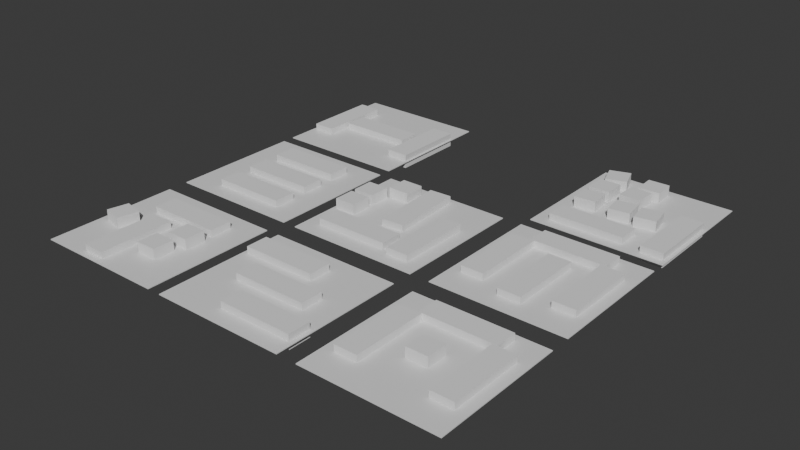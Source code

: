 # Source: 349f376f173448688dc9758bbccf1dbf.blend  (saved by Blender 4.2.66; exported with 4.5.12 LTS)
import bpy
from mathutils import Matrix  # noqa: F401  (used for matrix-valued properties, if any)

bpy.ops.wm.read_factory_settings(use_empty=True)
scene = bpy.context.scene
scene.name = 'Scene'

# ---- collections
col_block_1 = bpy.data.collections.new('block 1'); scene.collection.children.link(col_block_1)
col_block_2 = bpy.data.collections.new('block 2'); scene.collection.children.link(col_block_2)
col_block_3 = bpy.data.collections.new('block 3'); scene.collection.children.link(col_block_3)
col_block_4 = bpy.data.collections.new('block 4'); scene.collection.children.link(col_block_4)
col_block_5 = bpy.data.collections.new('block 5'); scene.collection.children.link(col_block_5)
col_block_6 = bpy.data.collections.new('block 6'); scene.collection.children.link(col_block_6)
col_block_7 = bpy.data.collections.new('block 7'); scene.collection.children.link(col_block_7)
col_block_8 = bpy.data.collections.new('block 8'); scene.collection.children.link(col_block_8)

# ---- materials (node trees are filled in below, after node groups)
mat_material = bpy.data.materials.new('Material')
mat_material.alpha_threshold = 0.0
mat_material.use_transparent_shadow = False
mat_material.roughness = 0.5
mat_material.line_color = (0.0, 0.0, 0.0, 1.0)
mat_material_001 = bpy.data.materials.new('Material.001')
mat_material_001.alpha_threshold = 0.0
mat_material_001.use_transparent_shadow = False
mat_material_001.roughness = 0.5
mat_material_001.line_color = (0.0, 0.0, 0.0, 1.0)
mat_material_002 = bpy.data.materials.new('Material.002')
mat_material_002.alpha_threshold = 0.0
mat_material_002.use_transparent_shadow = False
mat_material_002.roughness = 0.5
mat_material_002.line_color = (0.0, 0.0, 0.0, 1.0)
mat_material_003 = bpy.data.materials.new('Material.003')
mat_material_003.alpha_threshold = 0.0
mat_material_003.use_transparent_shadow = False
mat_material_003.roughness = 0.5
mat_material_003.line_color = (0.0, 0.0, 0.0, 1.0)

# ---- material node trees
mat_material.use_nodes = True; mat_material.node_tree.nodes.clear()
_N = mat_material.node_tree.nodes; _L = mat_material.node_tree.links
n0 = _N.new('ShaderNodeOutputMaterial'); n0.name = 'Material Output'; n0.location = (300, 300)
n1 = _N.new('ShaderNodeBsdfPrincipled'); n1.name = 'Principled BSDF'; n1.location = (10, 300)
n1.inputs[3].default_value = 1.45
_L.new(n1.outputs[0], n0.inputs[0])
n0.is_active_output = True
mat_material_001.use_nodes = True; mat_material_001.node_tree.nodes.clear()
_N = mat_material_001.node_tree.nodes; _L = mat_material_001.node_tree.links
n0 = _N.new('ShaderNodeOutputMaterial'); n0.name = 'Material Output'; n0.location = (300, 300)
n1 = _N.new('ShaderNodeBsdfPrincipled'); n1.name = 'Principled BSDF'; n1.location = (10, 300)
n1.inputs[3].default_value = 1.45
_L.new(n1.outputs[0], n0.inputs[0])
n0.is_active_output = True
mat_material_002.use_nodes = True; mat_material_002.node_tree.nodes.clear()
_N = mat_material_002.node_tree.nodes; _L = mat_material_002.node_tree.links
n0 = _N.new('ShaderNodeOutputMaterial'); n0.name = 'Material Output'; n0.location = (300, 300)
n1 = _N.new('ShaderNodeBsdfPrincipled'); n1.name = 'Principled BSDF'; n1.location = (10, 300)
n1.inputs[3].default_value = 1.45
_L.new(n1.outputs[0], n0.inputs[0])
n0.is_active_output = True
mat_material_003.use_nodes = True; mat_material_003.node_tree.nodes.clear()
_N = mat_material_003.node_tree.nodes; _L = mat_material_003.node_tree.links
n0 = _N.new('ShaderNodeOutputMaterial'); n0.name = 'Material Output'; n0.location = (300, 300)
n1 = _N.new('ShaderNodeBsdfPrincipled'); n1.name = 'Principled BSDF'; n1.location = (10, 300)
n1.inputs[3].default_value = 1.45
_L.new(n1.outputs[0], n0.inputs[0])
n0.is_active_output = True

# ---- world
world_world = bpy.data.worlds.new('World'); scene.world = world_world
world_world.use_nodes = True; world_world.node_tree.nodes.clear()
_N = world_world.node_tree.nodes; _L = world_world.node_tree.links
n0 = _N.new('ShaderNodeOutputWorld'); n0.name = 'World Output'; n0.location = (300, 300)
n1 = _N.new('ShaderNodeBackground'); n1.name = 'Background'; n1.location = (10, 300)
n1.inputs[0].default_value = (0.05088, 0.05088, 0.05088, 1.0)
_L.new(n1.outputs[0], n0.inputs[0])
n0.is_active_output = True
world_world.color = (0.05088, 0.05088, 0.05088)
world_world.use_sun_shadow = False
world_world.sun_shadow_jitter_overblur = 0.0

# ---- meshes
me_cube = bpy.data.meshes.new('Cube')
me_cube.from_pydata([(45.86, 45.86, -0.2754), (45.86, 45.86, 0.2754), (45.86, -45.86, -0.2754), (45.86, -45.86, 0.2754), (-45.86, 45.86, -0.2754), (-45.86, 45.86, 0.2754), (-45.86, -45.86, -0.2754), (-45.86, -45.86, 0.2754)], [], [(0, 4, 6, 2), (3, 2, 6, 7), (7, 6, 4, 5), (5, 1, 3, 7), (1, 0, 2, 3), (5, 4, 0, 1)])
_uv = me_cube.uv_layers.new(name='UVMap')
_uv.uv.foreach_set('vector', [0.625, 0.5, 0.875, 0.5, 0.875, 0.75, 0.625, 0.75, 0.375, 0.75, 0.625, 0.75, 0.625, 1.0, 0.375, 1.0, 0.375, 0.0, 0.625, 0.0, 0.625, 0.25, 0.375, 0.25, 0.125, 0.5, 0.375, 0.5, 0.375, 0.75, 0.125, 0.75, 0.375, 0.5, 0.625, 0.5, 0.625, 0.75, 0.375, 0.75, 0.375, 0.25, 0.625, 0.25, 0.625, 0.5, 0.375, 0.5])
me_cube.materials.append(mat_material)
me_cube.use_mirror_vertex_groups = False
me_cube.update()
me_cube_004 = bpy.data.meshes.new('Cube.004')
me_cube_004.from_pydata([(-7.324, -7.324, -7.324), (-7.324, -7.324, 7.324), (-7.324, 7.324, -7.324), (-7.324, 7.324, 7.324), (7.324, -7.324, -7.324), (7.324, -7.324, 7.324), (7.324, 7.324, -7.324), (7.324, 7.324, 7.324)], [], [(0, 1, 3, 2), (2, 3, 7, 6), (6, 7, 5, 4), (4, 5, 1, 0), (2, 6, 4, 0), (7, 3, 1, 5)])
_uv = me_cube_004.uv_layers.new(name='UVMap')
_uv.uv.foreach_set('vector', [0.375, 0.0, 0.625, 0.0, 0.625, 0.25, 0.375, 0.25, 0.375, 0.25, 0.625, 0.25, 0.625, 0.5, 0.375, 0.5, 0.375, 0.5, 0.625, 0.5, 0.625, 0.75, 0.375, 0.75, 0.375, 0.75, 0.625, 0.75, 0.625, 1.0, 0.375, 1.0, 0.125, 0.5, 0.375, 0.5, 0.375, 0.75, 0.125, 0.75, 0.625, 0.5, 0.875, 0.5, 0.875, 0.75, 0.625, 0.75])
me_cube_004.update()
me_cube_001 = bpy.data.meshes.new('Cube.001')
me_cube_001.from_pydata([(-25.66, -7.768, -4.8), (-25.66, -7.768, 4.8), (-25.66, 7.768, -4.8), (-25.66, 7.768, 4.8), (25.66, -7.768, -4.8), (25.66, -7.768, 4.8), (25.66, 7.768, -4.8), (25.66, 7.768, 4.8)], [], [(0, 1, 3, 2), (2, 3, 7, 6), (6, 7, 5, 4), (4, 5, 1, 0), (2, 6, 4, 0), (7, 3, 1, 5)])
_uv = me_cube_001.uv_layers.new(name='UVMap')
_uv.uv.foreach_set('vector', [0.375, 0.0, 0.625, 0.0, 0.625, 0.25, 0.375, 0.25, 0.375, 0.25, 0.625, 0.25, 0.625, 0.5, 0.375, 0.5, 0.375, 0.5, 0.625, 0.5, 0.625, 0.75, 0.375, 0.75, 0.375, 0.75, 0.625, 0.75, 0.625, 1.0, 0.375, 1.0, 0.125, 0.5, 0.375, 0.5, 0.375, 0.75, 0.125, 0.75, 0.625, 0.5, 0.875, 0.5, 0.875, 0.75, 0.625, 0.75])
me_cube_001.update()
me_cube_002 = bpy.data.meshes.new('Cube.002')
me_cube_002.from_pydata([(-25.66, -7.768, -4.8), (-25.66, -7.768, 4.8), (-25.66, 7.768, -4.8), (-25.66, 7.768, 4.8), (25.66, -7.768, -4.8), (25.66, -7.768, 4.8), (25.66, 7.768, -4.8), (25.66, 7.768, 4.8)], [], [(0, 1, 3, 2), (2, 3, 7, 6), (6, 7, 5, 4), (4, 5, 1, 0), (2, 6, 4, 0), (7, 3, 1, 5)])
_uv = me_cube_002.uv_layers.new(name='UVMap')
_uv.uv.foreach_set('vector', [0.375, 0.0, 0.625, 0.0, 0.625, 0.25, 0.375, 0.25, 0.375, 0.25, 0.625, 0.25, 0.625, 0.5, 0.375, 0.5, 0.375, 0.5, 0.625, 0.5, 0.625, 0.75, 0.375, 0.75, 0.375, 0.75, 0.625, 0.75, 0.625, 1.0, 0.375, 1.0, 0.125, 0.5, 0.375, 0.5, 0.375, 0.75, 0.125, 0.75, 0.625, 0.5, 0.875, 0.5, 0.875, 0.75, 0.625, 0.75])
me_cube_002.update()
me_cube_003 = bpy.data.meshes.new('Cube.003')
me_cube_003.from_pydata([(-25.66, -7.768, -4.8), (-25.66, -7.768, 4.8), (-25.66, 7.768, -4.8), (-25.66, 7.768, 4.8), (25.66, -7.768, -4.8), (25.66, -7.768, 4.8), (25.66, 7.768, -4.8), (25.66, 7.768, 4.8)], [], [(0, 1, 3, 2), (2, 3, 7, 6), (6, 7, 5, 4), (4, 5, 1, 0), (2, 6, 4, 0), (7, 3, 1, 5)])
_uv = me_cube_003.uv_layers.new(name='UVMap')
_uv.uv.foreach_set('vector', [0.375, 0.0, 0.625, 0.0, 0.625, 0.25, 0.375, 0.25, 0.375, 0.25, 0.625, 0.25, 0.625, 0.5, 0.375, 0.5, 0.375, 0.5, 0.625, 0.5, 0.625, 0.75, 0.375, 0.75, 0.375, 0.75, 0.625, 0.75, 0.625, 1.0, 0.375, 1.0, 0.125, 0.5, 0.375, 0.5, 0.375, 0.75, 0.125, 0.75, 0.625, 0.5, 0.875, 0.5, 0.875, 0.75, 0.625, 0.75])
me_cube_003.update()
me_cube_013 = bpy.data.meshes.new('Cube.013')
me_cube_013.from_pydata([(45.86, 45.86, -0.2754), (45.86, 45.86, 0.2754), (45.86, -45.86, -0.2754), (45.86, -45.86, 0.2754), (-45.86, 45.86, -0.2754), (-45.86, 45.86, 0.2754), (-45.86, -45.86, -0.2754), (-45.86, -45.86, 0.2754)], [], [(0, 4, 6, 2), (3, 2, 6, 7), (7, 6, 4, 5), (5, 1, 3, 7), (1, 0, 2, 3), (5, 4, 0, 1)])
_uv = me_cube_013.uv_layers.new(name='UVMap')
_uv.uv.foreach_set('vector', [0.625, 0.5, 0.875, 0.5, 0.875, 0.75, 0.625, 0.75, 0.375, 0.75, 0.625, 0.75, 0.625, 1.0, 0.375, 1.0, 0.375, 0.0, 0.625, 0.0, 0.625, 0.25, 0.375, 0.25, 0.125, 0.5, 0.375, 0.5, 0.375, 0.75, 0.125, 0.75, 0.375, 0.5, 0.625, 0.5, 0.625, 0.75, 0.375, 0.75, 0.375, 0.25, 0.625, 0.25, 0.625, 0.5, 0.375, 0.5])
me_cube_013.materials.append(mat_material)
me_cube_013.use_mirror_vertex_groups = False
me_cube_013.update()
me_cube_014 = bpy.data.meshes.new('Cube.014')
me_cube_014.from_pydata([(-25.66, -7.768, -4.8), (-25.66, -7.768, 4.8), (-25.66, 7.768, -4.8), (-25.66, 7.768, 4.8), (25.66, -7.768, -4.8), (25.66, -7.768, 4.8), (25.66, 7.768, -4.8), (25.66, 7.768, 4.8)], [], [(0, 1, 3, 2), (2, 3, 7, 6), (6, 7, 5, 4), (4, 5, 1, 0), (2, 6, 4, 0), (7, 3, 1, 5)])
_uv = me_cube_014.uv_layers.new(name='UVMap')
_uv.uv.foreach_set('vector', [0.375, 0.0, 0.625, 0.0, 0.625, 0.25, 0.375, 0.25, 0.375, 0.25, 0.625, 0.25, 0.625, 0.5, 0.375, 0.5, 0.375, 0.5, 0.625, 0.5, 0.625, 0.75, 0.375, 0.75, 0.375, 0.75, 0.625, 0.75, 0.625, 1.0, 0.375, 1.0, 0.125, 0.5, 0.375, 0.5, 0.375, 0.75, 0.125, 0.75, 0.625, 0.5, 0.875, 0.5, 0.875, 0.75, 0.625, 0.75])
me_cube_014.update()
me_cube_016 = bpy.data.meshes.new('Cube.016')
me_cube_016.from_pydata([(-25.66, -7.768, -4.8), (-25.66, -7.768, 4.8), (-25.66, 7.768, -4.8), (-25.66, 7.768, 4.8), (25.66, -7.768, -4.8), (25.66, -7.768, 4.8), (25.66, 7.768, -4.8), (25.66, 7.768, 4.8)], [], [(0, 1, 3, 2), (2, 3, 7, 6), (6, 7, 5, 4), (4, 5, 1, 0), (2, 6, 4, 0), (7, 3, 1, 5)])
_uv = me_cube_016.uv_layers.new(name='UVMap')
_uv.uv.foreach_set('vector', [0.375, 0.0, 0.625, 0.0, 0.625, 0.25, 0.375, 0.25, 0.375, 0.25, 0.625, 0.25, 0.625, 0.5, 0.375, 0.5, 0.375, 0.5, 0.625, 0.5, 0.625, 0.75, 0.375, 0.75, 0.375, 0.75, 0.625, 0.75, 0.625, 1.0, 0.375, 1.0, 0.125, 0.5, 0.375, 0.5, 0.375, 0.75, 0.125, 0.75, 0.625, 0.5, 0.875, 0.5, 0.875, 0.75, 0.625, 0.75])
me_cube_016.update()
me_cube_031 = bpy.data.meshes.new('Cube.031')
me_cube_031.from_pydata([(-7.324, -7.324, -7.324), (-7.324, -7.324, 7.324), (-7.324, 7.324, -7.324), (-7.324, 7.324, 7.324), (7.324, -7.324, -7.324), (7.324, -7.324, 7.324), (7.324, 7.324, -7.324), (7.324, 7.324, 7.324)], [], [(0, 1, 3, 2), (2, 3, 7, 6), (6, 7, 5, 4), (4, 5, 1, 0), (2, 6, 4, 0), (7, 3, 1, 5)])
_uv = me_cube_031.uv_layers.new(name='UVMap')
_uv.uv.foreach_set('vector', [0.375, 0.0, 0.625, 0.0, 0.625, 0.25, 0.375, 0.25, 0.375, 0.25, 0.625, 0.25, 0.625, 0.5, 0.375, 0.5, 0.375, 0.5, 0.625, 0.5, 0.625, 0.75, 0.375, 0.75, 0.375, 0.75, 0.625, 0.75, 0.625, 1.0, 0.375, 1.0, 0.125, 0.5, 0.375, 0.5, 0.375, 0.75, 0.125, 0.75, 0.625, 0.5, 0.875, 0.5, 0.875, 0.75, 0.625, 0.75])
me_cube_031.update()
me_cube_032 = bpy.data.meshes.new('Cube.032')
me_cube_032.from_pydata([(-7.324, -7.324, -7.324), (-7.324, -7.324, 7.324), (-7.324, 7.324, -7.324), (-7.324, 7.324, 7.324), (7.324, -7.324, -7.324), (7.324, -7.324, 7.324), (7.324, 7.324, -7.324), (7.324, 7.324, 7.324)], [], [(0, 1, 3, 2), (2, 3, 7, 6), (6, 7, 5, 4), (4, 5, 1, 0), (2, 6, 4, 0), (7, 3, 1, 5)])
_uv = me_cube_032.uv_layers.new(name='UVMap')
_uv.uv.foreach_set('vector', [0.375, 0.0, 0.625, 0.0, 0.625, 0.25, 0.375, 0.25, 0.375, 0.25, 0.625, 0.25, 0.625, 0.5, 0.375, 0.5, 0.375, 0.5, 0.625, 0.5, 0.625, 0.75, 0.375, 0.75, 0.375, 0.75, 0.625, 0.75, 0.625, 1.0, 0.375, 1.0, 0.125, 0.5, 0.375, 0.5, 0.375, 0.75, 0.125, 0.75, 0.625, 0.5, 0.875, 0.5, 0.875, 0.75, 0.625, 0.75])
me_cube_032.update()
me_cube_030 = bpy.data.meshes.new('Cube.030')
me_cube_030.from_pydata([(-7.324, -7.324, -7.324), (-7.324, -7.324, 7.324), (-7.324, 7.324, -7.324), (-7.324, 7.324, 7.324), (7.324, -7.324, -7.324), (7.324, -7.324, 7.324), (7.324, 7.324, -7.324), (7.324, 7.324, 7.324)], [], [(0, 1, 3, 2), (2, 3, 7, 6), (6, 7, 5, 4), (4, 5, 1, 0), (2, 6, 4, 0), (7, 3, 1, 5)])
_uv = me_cube_030.uv_layers.new(name='UVMap')
_uv.uv.foreach_set('vector', [0.375, 0.0, 0.625, 0.0, 0.625, 0.25, 0.375, 0.25, 0.375, 0.25, 0.625, 0.25, 0.625, 0.5, 0.375, 0.5, 0.375, 0.5, 0.625, 0.5, 0.625, 0.75, 0.375, 0.75, 0.375, 0.75, 0.625, 0.75, 0.625, 1.0, 0.375, 1.0, 0.125, 0.5, 0.375, 0.5, 0.375, 0.75, 0.125, 0.75, 0.625, 0.5, 0.875, 0.5, 0.875, 0.75, 0.625, 0.75])
me_cube_030.update()
me_cube_017 = bpy.data.meshes.new('Cube.017')
me_cube_017.from_pydata([(45.86, 45.86, -0.2754), (45.86, 45.86, 0.2754), (45.86, -45.86, -0.2754), (45.86, -45.86, 0.2754), (-45.86, 45.86, -0.2754), (-45.86, 45.86, 0.2754), (-45.86, -45.86, -0.2754), (-45.86, -45.86, 0.2754)], [], [(0, 4, 6, 2), (3, 2, 6, 7), (7, 6, 4, 5), (5, 1, 3, 7), (1, 0, 2, 3), (5, 4, 0, 1)])
_uv = me_cube_017.uv_layers.new(name='UVMap')
_uv.uv.foreach_set('vector', [0.625, 0.5, 0.875, 0.5, 0.875, 0.75, 0.625, 0.75, 0.375, 0.75, 0.625, 0.75, 0.625, 1.0, 0.375, 1.0, 0.375, 0.0, 0.625, 0.0, 0.625, 0.25, 0.375, 0.25, 0.125, 0.5, 0.375, 0.5, 0.375, 0.75, 0.125, 0.75, 0.375, 0.5, 0.625, 0.5, 0.625, 0.75, 0.375, 0.75, 0.375, 0.25, 0.625, 0.25, 0.625, 0.5, 0.375, 0.5])
me_cube_017.materials.append(mat_material)
me_cube_017.use_mirror_vertex_groups = False
me_cube_017.update()
me_cube_018 = bpy.data.meshes.new('Cube.018')
me_cube_018.from_pydata([(-25.66, -7.768, -4.8), (-25.66, -7.768, 4.8), (-25.66, 7.768, -4.8), (-25.66, 7.768, 4.8), (25.66, -7.768, -4.8), (25.66, -7.768, 4.8), (25.66, 7.768, -4.8), (25.66, 7.768, 4.8)], [], [(0, 1, 3, 2), (2, 3, 7, 6), (6, 7, 5, 4), (4, 5, 1, 0), (2, 6, 4, 0), (7, 3, 1, 5)])
_uv = me_cube_018.uv_layers.new(name='UVMap')
_uv.uv.foreach_set('vector', [0.375, 0.0, 0.625, 0.0, 0.625, 0.25, 0.375, 0.25, 0.375, 0.25, 0.625, 0.25, 0.625, 0.5, 0.375, 0.5, 0.375, 0.5, 0.625, 0.5, 0.625, 0.75, 0.375, 0.75, 0.375, 0.75, 0.625, 0.75, 0.625, 1.0, 0.375, 1.0, 0.125, 0.5, 0.375, 0.5, 0.375, 0.75, 0.125, 0.75, 0.625, 0.5, 0.875, 0.5, 0.875, 0.75, 0.625, 0.75])
me_cube_018.update()
me_cube_019 = bpy.data.meshes.new('Cube.019')
me_cube_019.from_pydata([(-25.66, -7.768, -4.8), (-25.66, -7.768, 4.8), (-25.66, 7.768, -4.8), (-25.66, 7.768, 4.8), (25.66, -7.768, -4.8), (25.66, -7.768, 4.8), (25.66, 7.768, -4.8), (25.66, 7.768, 4.8)], [], [(0, 1, 3, 2), (2, 3, 7, 6), (6, 7, 5, 4), (4, 5, 1, 0), (2, 6, 4, 0), (7, 3, 1, 5)])
_uv = me_cube_019.uv_layers.new(name='UVMap')
_uv.uv.foreach_set('vector', [0.375, 0.0, 0.625, 0.0, 0.625, 0.25, 0.375, 0.25, 0.375, 0.25, 0.625, 0.25, 0.625, 0.5, 0.375, 0.5, 0.375, 0.5, 0.625, 0.5, 0.625, 0.75, 0.375, 0.75, 0.375, 0.75, 0.625, 0.75, 0.625, 1.0, 0.375, 1.0, 0.125, 0.5, 0.375, 0.5, 0.375, 0.75, 0.125, 0.75, 0.625, 0.5, 0.875, 0.5, 0.875, 0.75, 0.625, 0.75])
me_cube_019.update()
me_cube_020 = bpy.data.meshes.new('Cube.020')
me_cube_020.from_pydata([(-25.66, -7.768, -4.8), (-25.66, -7.768, 4.8), (-25.66, 7.768, -4.8), (-25.66, 7.768, 4.8), (25.66, -7.768, -4.8), (25.66, -7.768, 4.8), (25.66, 7.768, -4.8), (25.66, 7.768, 4.8)], [], [(0, 1, 3, 2), (2, 3, 7, 6), (6, 7, 5, 4), (4, 5, 1, 0), (2, 6, 4, 0), (7, 3, 1, 5)])
_uv = me_cube_020.uv_layers.new(name='UVMap')
_uv.uv.foreach_set('vector', [0.375, 0.0, 0.625, 0.0, 0.625, 0.25, 0.375, 0.25, 0.375, 0.25, 0.625, 0.25, 0.625, 0.5, 0.375, 0.5, 0.375, 0.5, 0.625, 0.5, 0.625, 0.75, 0.375, 0.75, 0.375, 0.75, 0.625, 0.75, 0.625, 1.0, 0.375, 1.0, 0.125, 0.5, 0.375, 0.5, 0.375, 0.75, 0.125, 0.75, 0.625, 0.5, 0.875, 0.5, 0.875, 0.75, 0.625, 0.75])
me_cube_020.update()
me_cube_021 = bpy.data.meshes.new('Cube.021')
me_cube_021.from_pydata([(45.86, 45.86, -0.2754), (45.86, 45.86, 0.2754), (45.86, -45.86, -0.2754), (45.86, -45.86, 0.2754), (-45.86, 45.86, -0.2754), (-45.86, 45.86, 0.2754), (-45.86, -45.86, -0.2754), (-45.86, -45.86, 0.2754)], [], [(0, 4, 6, 2), (3, 2, 6, 7), (7, 6, 4, 5), (5, 1, 3, 7), (1, 0, 2, 3), (5, 4, 0, 1)])
_uv = me_cube_021.uv_layers.new(name='UVMap')
_uv.uv.foreach_set('vector', [0.625, 0.5, 0.875, 0.5, 0.875, 0.75, 0.625, 0.75, 0.375, 0.75, 0.625, 0.75, 0.625, 1.0, 0.375, 1.0, 0.375, 0.0, 0.625, 0.0, 0.625, 0.25, 0.375, 0.25, 0.125, 0.5, 0.375, 0.5, 0.375, 0.75, 0.125, 0.75, 0.375, 0.5, 0.625, 0.5, 0.625, 0.75, 0.375, 0.75, 0.375, 0.25, 0.625, 0.25, 0.625, 0.5, 0.375, 0.5])
me_cube_021.materials.append(mat_material)
me_cube_021.use_mirror_vertex_groups = False
me_cube_021.update()
me_cube_022 = bpy.data.meshes.new('Cube.022')
me_cube_022.from_pydata([(-25.66, -7.768, -4.8), (-25.66, -7.768, 4.8), (-25.66, 7.768, -4.8), (-25.66, 7.768, 4.8), (25.66, -7.768, -4.8), (25.66, -7.768, 4.8), (25.66, 7.768, -4.8), (25.66, 7.768, 4.8)], [], [(0, 1, 3, 2), (2, 3, 7, 6), (6, 7, 5, 4), (4, 5, 1, 0), (2, 6, 4, 0), (7, 3, 1, 5)])
_uv = me_cube_022.uv_layers.new(name='UVMap')
_uv.uv.foreach_set('vector', [0.375, 0.0, 0.625, 0.0, 0.625, 0.25, 0.375, 0.25, 0.375, 0.25, 0.625, 0.25, 0.625, 0.5, 0.375, 0.5, 0.375, 0.5, 0.625, 0.5, 0.625, 0.75, 0.375, 0.75, 0.375, 0.75, 0.625, 0.75, 0.625, 1.0, 0.375, 1.0, 0.125, 0.5, 0.375, 0.5, 0.375, 0.75, 0.125, 0.75, 0.625, 0.5, 0.875, 0.5, 0.875, 0.75, 0.625, 0.75])
me_cube_022.update()
me_cube_023 = bpy.data.meshes.new('Cube.023')
me_cube_023.from_pydata([(-25.66, -7.768, -4.8), (-25.66, -7.768, 4.8), (-25.66, 7.768, -4.8), (-25.66, 7.768, 4.8), (25.66, -7.768, -4.8), (25.66, -7.768, 4.8), (25.66, 7.768, -4.8), (25.66, 7.768, 4.8)], [], [(0, 1, 3, 2), (2, 3, 7, 6), (6, 7, 5, 4), (4, 5, 1, 0), (2, 6, 4, 0), (7, 3, 1, 5)])
_uv = me_cube_023.uv_layers.new(name='UVMap')
_uv.uv.foreach_set('vector', [0.375, 0.0, 0.625, 0.0, 0.625, 0.25, 0.375, 0.25, 0.375, 0.25, 0.625, 0.25, 0.625, 0.5, 0.375, 0.5, 0.375, 0.5, 0.625, 0.5, 0.625, 0.75, 0.375, 0.75, 0.375, 0.75, 0.625, 0.75, 0.625, 1.0, 0.375, 1.0, 0.125, 0.5, 0.375, 0.5, 0.375, 0.75, 0.125, 0.75, 0.625, 0.5, 0.875, 0.5, 0.875, 0.75, 0.625, 0.75])
me_cube_023.update()
me_cube_024 = bpy.data.meshes.new('Cube.024')
me_cube_024.from_pydata([(-25.66, -7.768, -4.8), (-25.66, -7.768, 4.8), (-25.66, 7.768, -4.8), (-25.66, 7.768, 4.8), (25.66, -7.768, -4.8), (25.66, -7.768, 4.8), (25.66, 7.768, -4.8), (25.66, 7.768, 4.8)], [], [(0, 1, 3, 2), (2, 3, 7, 6), (6, 7, 5, 4), (4, 5, 1, 0), (2, 6, 4, 0), (7, 3, 1, 5)])
_uv = me_cube_024.uv_layers.new(name='UVMap')
_uv.uv.foreach_set('vector', [0.375, 0.0, 0.625, 0.0, 0.625, 0.25, 0.375, 0.25, 0.375, 0.25, 0.625, 0.25, 0.625, 0.5, 0.375, 0.5, 0.375, 0.5, 0.625, 0.5, 0.625, 0.75, 0.375, 0.75, 0.375, 0.75, 0.625, 0.75, 0.625, 1.0, 0.375, 1.0, 0.125, 0.5, 0.375, 0.5, 0.375, 0.75, 0.125, 0.75, 0.625, 0.5, 0.875, 0.5, 0.875, 0.75, 0.625, 0.75])
me_cube_024.update()
me_cube_027 = bpy.data.meshes.new('Cube.027')
me_cube_027.from_pydata([(-7.324, -7.324, -7.324), (-7.324, -7.324, 7.324), (-7.324, 7.324, -7.324), (-7.324, 7.324, 7.324), (7.324, -7.324, -7.324), (7.324, -7.324, 7.324), (7.324, 7.324, -7.324), (7.324, 7.324, 7.324)], [], [(0, 1, 3, 2), (2, 3, 7, 6), (6, 7, 5, 4), (4, 5, 1, 0), (2, 6, 4, 0), (7, 3, 1, 5)])
_uv = me_cube_027.uv_layers.new(name='UVMap')
_uv.uv.foreach_set('vector', [0.375, 0.0, 0.625, 0.0, 0.625, 0.25, 0.375, 0.25, 0.375, 0.25, 0.625, 0.25, 0.625, 0.5, 0.375, 0.5, 0.375, 0.5, 0.625, 0.5, 0.625, 0.75, 0.375, 0.75, 0.375, 0.75, 0.625, 0.75, 0.625, 1.0, 0.375, 1.0, 0.125, 0.5, 0.375, 0.5, 0.375, 0.75, 0.125, 0.75, 0.625, 0.5, 0.875, 0.5, 0.875, 0.75, 0.625, 0.75])
me_cube_027.update()
me_cube_028 = bpy.data.meshes.new('Cube.028')
me_cube_028.from_pydata([(-7.324, -7.324, -7.324), (-7.324, -7.324, 7.324), (-7.324, 7.324, -7.324), (-7.324, 7.324, 7.324), (7.324, -7.324, -7.324), (7.324, -7.324, 7.324), (7.324, 7.324, -7.324), (7.324, 7.324, 7.324)], [], [(0, 1, 3, 2), (2, 3, 7, 6), (6, 7, 5, 4), (4, 5, 1, 0), (2, 6, 4, 0), (7, 3, 1, 5)])
_uv = me_cube_028.uv_layers.new(name='UVMap')
_uv.uv.foreach_set('vector', [0.375, 0.0, 0.625, 0.0, 0.625, 0.25, 0.375, 0.25, 0.375, 0.25, 0.625, 0.25, 0.625, 0.5, 0.375, 0.5, 0.375, 0.5, 0.625, 0.5, 0.625, 0.75, 0.375, 0.75, 0.375, 0.75, 0.625, 0.75, 0.625, 1.0, 0.375, 1.0, 0.125, 0.5, 0.375, 0.5, 0.375, 0.75, 0.125, 0.75, 0.625, 0.5, 0.875, 0.5, 0.875, 0.75, 0.625, 0.75])
me_cube_028.update()
me_cube_029 = bpy.data.meshes.new('Cube.029')
me_cube_029.from_pydata([(-7.324, -7.324, -7.324), (-7.324, -7.324, 7.324), (-7.324, 7.324, -7.324), (-7.324, 7.324, 7.324), (7.324, -7.324, -7.324), (7.324, -7.324, 7.324), (7.324, 7.324, -7.324), (7.324, 7.324, 7.324)], [], [(0, 1, 3, 2), (2, 3, 7, 6), (6, 7, 5, 4), (4, 5, 1, 0), (2, 6, 4, 0), (7, 3, 1, 5)])
_uv = me_cube_029.uv_layers.new(name='UVMap')
_uv.uv.foreach_set('vector', [0.375, 0.0, 0.625, 0.0, 0.625, 0.25, 0.375, 0.25, 0.375, 0.25, 0.625, 0.25, 0.625, 0.5, 0.375, 0.5, 0.375, 0.5, 0.625, 0.5, 0.625, 0.75, 0.375, 0.75, 0.375, 0.75, 0.625, 0.75, 0.625, 1.0, 0.375, 1.0, 0.125, 0.5, 0.375, 0.5, 0.375, 0.75, 0.125, 0.75, 0.625, 0.5, 0.875, 0.5, 0.875, 0.75, 0.625, 0.75])
me_cube_029.update()
me_cube_038 = bpy.data.meshes.new('Cube.038')
me_cube_038.from_pydata([(45.86, 45.86, -0.2754), (45.86, 45.86, 0.2754), (45.86, -45.86, -0.2754), (45.86, -45.86, 0.2754), (-45.86, 45.86, -0.2754), (-45.86, 45.86, 0.2754), (-45.86, -45.86, -0.2754), (-45.86, -45.86, 0.2754)], [], [(0, 4, 6, 2), (3, 2, 6, 7), (7, 6, 4, 5), (5, 1, 3, 7), (1, 0, 2, 3), (5, 4, 0, 1)])
_uv = me_cube_038.uv_layers.new(name='UVMap')
_uv.uv.foreach_set('vector', [0.625, 0.5, 0.875, 0.5, 0.875, 0.75, 0.625, 0.75, 0.375, 0.75, 0.625, 0.75, 0.625, 1.0, 0.375, 1.0, 0.375, 0.0, 0.625, 0.0, 0.625, 0.25, 0.375, 0.25, 0.125, 0.5, 0.375, 0.5, 0.375, 0.75, 0.125, 0.75, 0.375, 0.5, 0.625, 0.5, 0.625, 0.75, 0.375, 0.75, 0.375, 0.25, 0.625, 0.25, 0.625, 0.5, 0.375, 0.5])
me_cube_038.materials.append(mat_material_001)
me_cube_038.use_mirror_vertex_groups = False
me_cube_038.update()
me_cube_037 = bpy.data.meshes.new('Cube.037')
me_cube_037.from_pydata([(-25.66, -7.768, -4.8), (-25.66, -7.768, 4.8), (-25.66, 7.768, -4.8), (-25.66, 7.768, 4.8), (25.66, -7.768, -4.8), (25.66, -7.768, 4.8), (25.66, 7.768, -4.8), (25.66, 7.768, 4.8)], [], [(0, 1, 3, 2), (2, 3, 7, 6), (6, 7, 5, 4), (4, 5, 1, 0), (2, 6, 4, 0), (7, 3, 1, 5)])
_uv = me_cube_037.uv_layers.new(name='UVMap')
_uv.uv.foreach_set('vector', [0.375, 0.0, 0.625, 0.0, 0.625, 0.25, 0.375, 0.25, 0.375, 0.25, 0.625, 0.25, 0.625, 0.5, 0.375, 0.5, 0.375, 0.5, 0.625, 0.5, 0.625, 0.75, 0.375, 0.75, 0.375, 0.75, 0.625, 0.75, 0.625, 1.0, 0.375, 1.0, 0.125, 0.5, 0.375, 0.5, 0.375, 0.75, 0.125, 0.75, 0.625, 0.5, 0.875, 0.5, 0.875, 0.75, 0.625, 0.75])
me_cube_037.update()
me_cube_036 = bpy.data.meshes.new('Cube.036')
me_cube_036.from_pydata([(-25.66, -7.768, -4.8), (-25.66, -7.768, 4.8), (-25.66, 7.768, -4.8), (-25.66, 7.768, 4.8), (25.66, -7.768, -4.8), (25.66, -7.768, 4.8), (25.66, 7.768, -4.8), (25.66, 7.768, 4.8)], [], [(0, 1, 3, 2), (2, 3, 7, 6), (6, 7, 5, 4), (4, 5, 1, 0), (2, 6, 4, 0), (7, 3, 1, 5)])
_uv = me_cube_036.uv_layers.new(name='UVMap')
_uv.uv.foreach_set('vector', [0.375, 0.0, 0.625, 0.0, 0.625, 0.25, 0.375, 0.25, 0.375, 0.25, 0.625, 0.25, 0.625, 0.5, 0.375, 0.5, 0.375, 0.5, 0.625, 0.5, 0.625, 0.75, 0.375, 0.75, 0.375, 0.75, 0.625, 0.75, 0.625, 1.0, 0.375, 1.0, 0.125, 0.5, 0.375, 0.5, 0.375, 0.75, 0.125, 0.75, 0.625, 0.5, 0.875, 0.5, 0.875, 0.75, 0.625, 0.75])
me_cube_036.update()
me_cube_035 = bpy.data.meshes.new('Cube.035')
me_cube_035.from_pydata([(-25.66, -7.768, -4.8), (-25.66, -7.768, 4.8), (-25.66, 7.768, -4.8), (-25.66, 7.768, 4.8), (25.66, -7.768, -4.8), (25.66, -7.768, 4.8), (25.66, 7.768, -4.8), (25.66, 7.768, 4.8)], [], [(0, 1, 3, 2), (2, 3, 7, 6), (6, 7, 5, 4), (4, 5, 1, 0), (2, 6, 4, 0), (7, 3, 1, 5)])
_uv = me_cube_035.uv_layers.new(name='UVMap')
_uv.uv.foreach_set('vector', [0.375, 0.0, 0.625, 0.0, 0.625, 0.25, 0.375, 0.25, 0.375, 0.25, 0.625, 0.25, 0.625, 0.5, 0.375, 0.5, 0.375, 0.5, 0.625, 0.5, 0.625, 0.75, 0.375, 0.75, 0.375, 0.75, 0.625, 0.75, 0.625, 1.0, 0.375, 1.0, 0.125, 0.5, 0.375, 0.5, 0.375, 0.75, 0.125, 0.75, 0.625, 0.5, 0.875, 0.5, 0.875, 0.75, 0.625, 0.75])
me_cube_035.update()
me_cube_039 = bpy.data.meshes.new('Cube.039')
me_cube_039.from_pydata([(-25.66, -7.768, -4.8), (-25.66, -7.768, 4.8), (-25.66, 7.768, -4.8), (-25.66, 7.768, 4.8), (25.66, -7.768, -4.8), (25.66, -7.768, 4.8), (25.66, 7.768, -4.8), (25.66, 7.768, 4.8)], [], [(0, 1, 3, 2), (2, 3, 7, 6), (6, 7, 5, 4), (4, 5, 1, 0), (2, 6, 4, 0), (7, 3, 1, 5)])
_uv = me_cube_039.uv_layers.new(name='UVMap')
_uv.uv.foreach_set('vector', [0.375, 0.0, 0.625, 0.0, 0.625, 0.25, 0.375, 0.25, 0.375, 0.25, 0.625, 0.25, 0.625, 0.5, 0.375, 0.5, 0.375, 0.5, 0.625, 0.5, 0.625, 0.75, 0.375, 0.75, 0.375, 0.75, 0.625, 0.75, 0.625, 1.0, 0.375, 1.0, 0.125, 0.5, 0.375, 0.5, 0.375, 0.75, 0.125, 0.75, 0.625, 0.5, 0.875, 0.5, 0.875, 0.75, 0.625, 0.75])
me_cube_039.update()
me_cube_006 = bpy.data.meshes.new('Cube.006')
me_cube_006.from_pydata([(45.86, 45.86, -0.2754), (45.86, 45.86, 0.2754), (45.86, -45.86, -0.2754), (45.86, -45.86, 0.2754), (-45.86, 45.86, -0.2754), (-45.86, 45.86, 0.2754), (-45.86, -45.86, -0.2754), (-45.86, -45.86, 0.2754)], [], [(0, 4, 6, 2), (3, 2, 6, 7), (7, 6, 4, 5), (5, 1, 3, 7), (1, 0, 2, 3), (5, 4, 0, 1)])
_uv = me_cube_006.uv_layers.new(name='UVMap')
_uv.uv.foreach_set('vector', [0.625, 0.5, 0.875, 0.5, 0.875, 0.75, 0.625, 0.75, 0.375, 0.75, 0.625, 0.75, 0.625, 1.0, 0.375, 1.0, 0.375, 0.0, 0.625, 0.0, 0.625, 0.25, 0.375, 0.25, 0.125, 0.5, 0.375, 0.5, 0.375, 0.75, 0.125, 0.75, 0.375, 0.5, 0.625, 0.5, 0.625, 0.75, 0.375, 0.75, 0.375, 0.25, 0.625, 0.25, 0.625, 0.5, 0.375, 0.5])
me_cube_006.materials.append(mat_material)
me_cube_006.use_mirror_vertex_groups = False
me_cube_006.update()
me_cube_007 = bpy.data.meshes.new('Cube.007')
me_cube_007.from_pydata([(-25.66, -7.768, -4.8), (-25.66, -7.768, 4.8), (-25.66, 7.768, -4.8), (-25.66, 7.768, 4.8), (25.66, -7.768, -4.8), (25.66, -7.768, 4.8), (25.66, 7.768, -4.8), (25.66, 7.768, 4.8)], [], [(0, 1, 3, 2), (2, 3, 7, 6), (6, 7, 5, 4), (4, 5, 1, 0), (2, 6, 4, 0), (7, 3, 1, 5)])
_uv = me_cube_007.uv_layers.new(name='UVMap')
_uv.uv.foreach_set('vector', [0.375, 0.0, 0.625, 0.0, 0.625, 0.25, 0.375, 0.25, 0.375, 0.25, 0.625, 0.25, 0.625, 0.5, 0.375, 0.5, 0.375, 0.5, 0.625, 0.5, 0.625, 0.75, 0.375, 0.75, 0.375, 0.75, 0.625, 0.75, 0.625, 1.0, 0.375, 1.0, 0.125, 0.5, 0.375, 0.5, 0.375, 0.75, 0.125, 0.75, 0.625, 0.5, 0.875, 0.5, 0.875, 0.75, 0.625, 0.75])
me_cube_007.update()
me_cube_011 = bpy.data.meshes.new('Cube.011')
me_cube_011.from_pydata([(-25.66, -7.768, -4.8), (-25.66, -7.768, 4.8), (-25.66, 7.768, -4.8), (-25.66, 7.768, 4.8), (25.66, -7.768, -4.8), (25.66, -7.768, 4.8), (25.66, 7.768, -4.8), (25.66, 7.768, 4.8)], [], [(0, 1, 3, 2), (2, 3, 7, 6), (6, 7, 5, 4), (4, 5, 1, 0), (2, 6, 4, 0), (7, 3, 1, 5)])
_uv = me_cube_011.uv_layers.new(name='UVMap')
_uv.uv.foreach_set('vector', [0.375, 0.0, 0.625, 0.0, 0.625, 0.25, 0.375, 0.25, 0.375, 0.25, 0.625, 0.25, 0.625, 0.5, 0.375, 0.5, 0.375, 0.5, 0.625, 0.5, 0.625, 0.75, 0.375, 0.75, 0.375, 0.75, 0.625, 0.75, 0.625, 1.0, 0.375, 1.0, 0.125, 0.5, 0.375, 0.5, 0.375, 0.75, 0.125, 0.75, 0.625, 0.5, 0.875, 0.5, 0.875, 0.75, 0.625, 0.75])
me_cube_011.update()
me_cube_012 = bpy.data.meshes.new('Cube.012')
me_cube_012.from_pydata([(-25.66, -7.768, -4.8), (-25.66, -7.768, 4.8), (-25.66, 7.768, -4.8), (-25.66, 7.768, 4.8), (25.66, -7.768, -4.8), (25.66, -7.768, 4.8), (25.66, 7.768, -4.8), (25.66, 7.768, 4.8)], [], [(0, 1, 3, 2), (2, 3, 7, 6), (6, 7, 5, 4), (4, 5, 1, 0), (2, 6, 4, 0), (7, 3, 1, 5)])
_uv = me_cube_012.uv_layers.new(name='UVMap')
_uv.uv.foreach_set('vector', [0.375, 0.0, 0.625, 0.0, 0.625, 0.25, 0.375, 0.25, 0.375, 0.25, 0.625, 0.25, 0.625, 0.5, 0.375, 0.5, 0.375, 0.5, 0.625, 0.5, 0.625, 0.75, 0.375, 0.75, 0.375, 0.75, 0.625, 0.75, 0.625, 1.0, 0.375, 1.0, 0.125, 0.5, 0.375, 0.5, 0.375, 0.75, 0.125, 0.75, 0.625, 0.5, 0.875, 0.5, 0.875, 0.75, 0.625, 0.75])
me_cube_012.update()
me_cube_046 = bpy.data.meshes.new('Cube.046')
me_cube_046.from_pydata([(45.86, 45.86, -0.2754), (45.86, 45.86, 0.2754), (45.86, -45.86, -0.2754), (45.86, -45.86, 0.2754), (-45.86, 45.86, -0.2754), (-45.86, 45.86, 0.2754), (-45.86, -45.86, -0.2754), (-45.86, -45.86, 0.2754)], [], [(0, 4, 6, 2), (3, 2, 6, 7), (7, 6, 4, 5), (5, 1, 3, 7), (1, 0, 2, 3), (5, 4, 0, 1)])
_uv = me_cube_046.uv_layers.new(name='UVMap')
_uv.uv.foreach_set('vector', [0.625, 0.5, 0.875, 0.5, 0.875, 0.75, 0.625, 0.75, 0.375, 0.75, 0.625, 0.75, 0.625, 1.0, 0.375, 1.0, 0.375, 0.0, 0.625, 0.0, 0.625, 0.25, 0.375, 0.25, 0.125, 0.5, 0.375, 0.5, 0.375, 0.75, 0.125, 0.75, 0.375, 0.5, 0.625, 0.5, 0.625, 0.75, 0.375, 0.75, 0.375, 0.25, 0.625, 0.25, 0.625, 0.5, 0.375, 0.5])
me_cube_046.materials.append(mat_material_002)
me_cube_046.use_mirror_vertex_groups = False
me_cube_046.update()
me_cube_044 = bpy.data.meshes.new('Cube.044')
me_cube_044.from_pydata([(-25.66, -7.768, -4.8), (-25.66, -7.768, 4.8), (-25.66, 7.768, -4.8), (-25.66, 7.768, 4.8), (25.66, -7.768, -4.8), (25.66, -7.768, 4.8), (25.66, 7.768, -4.8), (25.66, 7.768, 4.8)], [], [(0, 1, 3, 2), (2, 3, 7, 6), (6, 7, 5, 4), (4, 5, 1, 0), (2, 6, 4, 0), (7, 3, 1, 5)])
_uv = me_cube_044.uv_layers.new(name='UVMap')
_uv.uv.foreach_set('vector', [0.375, 0.0, 0.625, 0.0, 0.625, 0.25, 0.375, 0.25, 0.375, 0.25, 0.625, 0.25, 0.625, 0.5, 0.375, 0.5, 0.375, 0.5, 0.625, 0.5, 0.625, 0.75, 0.375, 0.75, 0.375, 0.75, 0.625, 0.75, 0.625, 1.0, 0.375, 1.0, 0.125, 0.5, 0.375, 0.5, 0.375, 0.75, 0.125, 0.75, 0.625, 0.5, 0.875, 0.5, 0.875, 0.75, 0.625, 0.75])
me_cube_044.update()
me_cube_043 = bpy.data.meshes.new('Cube.043')
me_cube_043.from_pydata([(-25.66, -7.768, -4.8), (-25.66, -7.768, 4.8), (-25.66, 7.768, -4.8), (-25.66, 7.768, 4.8), (25.66, -7.768, -4.8), (25.66, -7.768, 4.8), (25.66, 7.768, -4.8), (25.66, 7.768, 4.8)], [], [(0, 1, 3, 2), (2, 3, 7, 6), (6, 7, 5, 4), (4, 5, 1, 0), (2, 6, 4, 0), (7, 3, 1, 5)])
_uv = me_cube_043.uv_layers.new(name='UVMap')
_uv.uv.foreach_set('vector', [0.375, 0.0, 0.625, 0.0, 0.625, 0.25, 0.375, 0.25, 0.375, 0.25, 0.625, 0.25, 0.625, 0.5, 0.375, 0.5, 0.375, 0.5, 0.625, 0.5, 0.625, 0.75, 0.375, 0.75, 0.375, 0.75, 0.625, 0.75, 0.625, 1.0, 0.375, 1.0, 0.125, 0.5, 0.375, 0.5, 0.375, 0.75, 0.125, 0.75, 0.625, 0.5, 0.875, 0.5, 0.875, 0.75, 0.625, 0.75])
me_cube_043.update()
me_cube_042 = bpy.data.meshes.new('Cube.042')
me_cube_042.from_pydata([(-7.324, -7.324, -7.324), (-7.324, -7.324, 7.324), (-7.324, 7.324, -7.324), (-7.324, 7.324, 7.324), (7.324, -7.324, -7.324), (7.324, -7.324, 7.324), (7.324, 7.324, -7.324), (7.324, 7.324, 7.324)], [], [(0, 1, 3, 2), (2, 3, 7, 6), (6, 7, 5, 4), (4, 5, 1, 0), (2, 6, 4, 0), (7, 3, 1, 5)])
_uv = me_cube_042.uv_layers.new(name='UVMap')
_uv.uv.foreach_set('vector', [0.375, 0.0, 0.625, 0.0, 0.625, 0.25, 0.375, 0.25, 0.375, 0.25, 0.625, 0.25, 0.625, 0.5, 0.375, 0.5, 0.375, 0.5, 0.625, 0.5, 0.625, 0.75, 0.375, 0.75, 0.375, 0.75, 0.625, 0.75, 0.625, 1.0, 0.375, 1.0, 0.125, 0.5, 0.375, 0.5, 0.375, 0.75, 0.125, 0.75, 0.625, 0.5, 0.875, 0.5, 0.875, 0.75, 0.625, 0.75])
me_cube_042.update()
me_cube_041 = bpy.data.meshes.new('Cube.041')
me_cube_041.from_pydata([(-7.324, -7.324, -7.324), (-7.324, -7.324, 7.324), (-7.324, 7.324, -7.324), (-7.324, 7.324, 7.324), (7.324, -7.324, -7.324), (7.324, -7.324, 7.324), (7.324, 7.324, -7.324), (7.324, 7.324, 7.324)], [], [(0, 1, 3, 2), (2, 3, 7, 6), (6, 7, 5, 4), (4, 5, 1, 0), (2, 6, 4, 0), (7, 3, 1, 5)])
_uv = me_cube_041.uv_layers.new(name='UVMap')
_uv.uv.foreach_set('vector', [0.375, 0.0, 0.625, 0.0, 0.625, 0.25, 0.375, 0.25, 0.375, 0.25, 0.625, 0.25, 0.625, 0.5, 0.375, 0.5, 0.375, 0.5, 0.625, 0.5, 0.625, 0.75, 0.375, 0.75, 0.375, 0.75, 0.625, 0.75, 0.625, 1.0, 0.375, 1.0, 0.125, 0.5, 0.375, 0.5, 0.375, 0.75, 0.125, 0.75, 0.625, 0.5, 0.875, 0.5, 0.875, 0.75, 0.625, 0.75])
me_cube_041.update()
me_cube_040 = bpy.data.meshes.new('Cube.040')
me_cube_040.from_pydata([(-7.324, -7.324, -7.324), (-7.324, -7.324, 7.324), (-7.324, 7.324, -7.324), (-7.324, 7.324, 7.324), (7.324, -7.324, -7.324), (7.324, -7.324, 7.324), (7.324, 7.324, -7.324), (7.324, 7.324, 7.324)], [], [(0, 1, 3, 2), (2, 3, 7, 6), (6, 7, 5, 4), (4, 5, 1, 0), (2, 6, 4, 0), (7, 3, 1, 5)])
_uv = me_cube_040.uv_layers.new(name='UVMap')
_uv.uv.foreach_set('vector', [0.375, 0.0, 0.625, 0.0, 0.625, 0.25, 0.375, 0.25, 0.375, 0.25, 0.625, 0.25, 0.625, 0.5, 0.375, 0.5, 0.375, 0.5, 0.625, 0.5, 0.625, 0.75, 0.375, 0.75, 0.375, 0.75, 0.625, 0.75, 0.625, 1.0, 0.375, 1.0, 0.125, 0.5, 0.375, 0.5, 0.375, 0.75, 0.125, 0.75, 0.625, 0.5, 0.875, 0.5, 0.875, 0.75, 0.625, 0.75])
me_cube_040.update()
me_cube_047 = bpy.data.meshes.new('Cube.047')
me_cube_047.from_pydata([(-7.324, -7.324, -7.324), (-7.324, -7.324, 7.324), (-7.324, 7.324, -7.324), (-7.324, 7.324, 7.324), (7.324, -7.324, -7.324), (7.324, -7.324, 7.324), (7.324, 7.324, -7.324), (7.324, 7.324, 7.324)], [], [(0, 1, 3, 2), (2, 3, 7, 6), (6, 7, 5, 4), (4, 5, 1, 0), (2, 6, 4, 0), (7, 3, 1, 5)])
_uv = me_cube_047.uv_layers.new(name='UVMap')
_uv.uv.foreach_set('vector', [0.375, 0.0, 0.625, 0.0, 0.625, 0.25, 0.375, 0.25, 0.375, 0.25, 0.625, 0.25, 0.625, 0.5, 0.375, 0.5, 0.375, 0.5, 0.625, 0.5, 0.625, 0.75, 0.375, 0.75, 0.375, 0.75, 0.625, 0.75, 0.625, 1.0, 0.375, 1.0, 0.125, 0.5, 0.375, 0.5, 0.375, 0.75, 0.125, 0.75, 0.625, 0.5, 0.875, 0.5, 0.875, 0.75, 0.625, 0.75])
me_cube_047.update()
me_cube_048 = bpy.data.meshes.new('Cube.048')
me_cube_048.from_pydata([(-7.324, -7.324, -7.324), (-7.324, -7.324, 7.324), (-7.324, 7.324, -7.324), (-7.324, 7.324, 7.324), (7.324, -7.324, -7.324), (7.324, -7.324, 7.324), (7.324, 7.324, -7.324), (7.324, 7.324, 7.324)], [], [(0, 1, 3, 2), (2, 3, 7, 6), (6, 7, 5, 4), (4, 5, 1, 0), (2, 6, 4, 0), (7, 3, 1, 5)])
_uv = me_cube_048.uv_layers.new(name='UVMap')
_uv.uv.foreach_set('vector', [0.375, 0.0, 0.625, 0.0, 0.625, 0.25, 0.375, 0.25, 0.375, 0.25, 0.625, 0.25, 0.625, 0.5, 0.375, 0.5, 0.375, 0.5, 0.625, 0.5, 0.625, 0.75, 0.375, 0.75, 0.375, 0.75, 0.625, 0.75, 0.625, 1.0, 0.375, 1.0, 0.125, 0.5, 0.375, 0.5, 0.375, 0.75, 0.125, 0.75, 0.625, 0.5, 0.875, 0.5, 0.875, 0.75, 0.625, 0.75])
me_cube_048.update()
me_cube_049 = bpy.data.meshes.new('Cube.049')
me_cube_049.from_pydata([(-7.324, -7.324, -7.324), (-7.324, -7.324, 7.324), (-7.324, 7.324, -7.324), (-7.324, 7.324, 7.324), (7.324, -7.324, -7.324), (7.324, -7.324, 7.324), (7.324, 7.324, -7.324), (7.324, 7.324, 7.324)], [], [(0, 1, 3, 2), (2, 3, 7, 6), (6, 7, 5, 4), (4, 5, 1, 0), (2, 6, 4, 0), (7, 3, 1, 5)])
_uv = me_cube_049.uv_layers.new(name='UVMap')
_uv.uv.foreach_set('vector', [0.375, 0.0, 0.625, 0.0, 0.625, 0.25, 0.375, 0.25, 0.375, 0.25, 0.625, 0.25, 0.625, 0.5, 0.375, 0.5, 0.375, 0.5, 0.625, 0.5, 0.625, 0.75, 0.375, 0.75, 0.375, 0.75, 0.625, 0.75, 0.625, 1.0, 0.375, 1.0, 0.125, 0.5, 0.375, 0.5, 0.375, 0.75, 0.125, 0.75, 0.625, 0.5, 0.875, 0.5, 0.875, 0.75, 0.625, 0.75])
me_cube_049.update()
me_cube_050 = bpy.data.meshes.new('Cube.050')
me_cube_050.from_pydata([(-7.324, -7.324, -7.324), (-7.324, -7.324, 7.324), (-7.324, 7.324, -7.324), (-7.324, 7.324, 7.324), (7.324, -7.324, -7.324), (7.324, -7.324, 7.324), (7.324, 7.324, -7.324), (7.324, 7.324, 7.324)], [], [(0, 1, 3, 2), (2, 3, 7, 6), (6, 7, 5, 4), (4, 5, 1, 0), (2, 6, 4, 0), (7, 3, 1, 5)])
_uv = me_cube_050.uv_layers.new(name='UVMap')
_uv.uv.foreach_set('vector', [0.375, 0.0, 0.625, 0.0, 0.625, 0.25, 0.375, 0.25, 0.375, 0.25, 0.625, 0.25, 0.625, 0.5, 0.375, 0.5, 0.375, 0.5, 0.625, 0.5, 0.625, 0.75, 0.375, 0.75, 0.375, 0.75, 0.625, 0.75, 0.625, 1.0, 0.375, 1.0, 0.125, 0.5, 0.375, 0.5, 0.375, 0.75, 0.125, 0.75, 0.625, 0.5, 0.875, 0.5, 0.875, 0.75, 0.625, 0.75])
me_cube_050.update()
me_cube_054 = bpy.data.meshes.new('Cube.054')
me_cube_054.from_pydata([(45.86, 45.86, -0.2754), (45.86, 45.86, 0.2754), (45.86, -45.86, -0.2754), (45.86, -45.86, 0.2754), (-45.86, 45.86, -0.2754), (-45.86, 45.86, 0.2754), (-45.86, -45.86, -0.2754), (-45.86, -45.86, 0.2754)], [], [(0, 4, 6, 2), (3, 2, 6, 7), (7, 6, 4, 5), (5, 1, 3, 7), (1, 0, 2, 3), (5, 4, 0, 1)])
_uv = me_cube_054.uv_layers.new(name='UVMap')
_uv.uv.foreach_set('vector', [0.625, 0.5, 0.875, 0.5, 0.875, 0.75, 0.625, 0.75, 0.375, 0.75, 0.625, 0.75, 0.625, 1.0, 0.375, 1.0, 0.375, 0.0, 0.625, 0.0, 0.625, 0.25, 0.375, 0.25, 0.125, 0.5, 0.375, 0.5, 0.375, 0.75, 0.125, 0.75, 0.375, 0.5, 0.625, 0.5, 0.625, 0.75, 0.375, 0.75, 0.375, 0.25, 0.625, 0.25, 0.625, 0.5, 0.375, 0.5])
me_cube_054.materials.append(mat_material_003)
me_cube_054.use_mirror_vertex_groups = False
me_cube_054.update()
me_cube_053 = bpy.data.meshes.new('Cube.053')
me_cube_053.from_pydata([(-25.66, -7.768, -4.8), (-25.66, -7.768, 4.8), (-25.66, 7.768, -4.8), (-25.66, 7.768, 4.8), (25.66, -7.768, -4.8), (25.66, -7.768, 4.8), (25.66, 7.768, -4.8), (25.66, 7.768, 4.8)], [], [(0, 1, 3, 2), (2, 3, 7, 6), (6, 7, 5, 4), (4, 5, 1, 0), (2, 6, 4, 0), (7, 3, 1, 5)])
_uv = me_cube_053.uv_layers.new(name='UVMap')
_uv.uv.foreach_set('vector', [0.375, 0.0, 0.625, 0.0, 0.625, 0.25, 0.375, 0.25, 0.375, 0.25, 0.625, 0.25, 0.625, 0.5, 0.375, 0.5, 0.375, 0.5, 0.625, 0.5, 0.625, 0.75, 0.375, 0.75, 0.375, 0.75, 0.625, 0.75, 0.625, 1.0, 0.375, 1.0, 0.125, 0.5, 0.375, 0.5, 0.375, 0.75, 0.125, 0.75, 0.625, 0.5, 0.875, 0.5, 0.875, 0.75, 0.625, 0.75])
me_cube_053.update()
me_cube_052 = bpy.data.meshes.new('Cube.052')
me_cube_052.from_pydata([(-25.66, -7.768, -4.8), (-25.66, -7.768, 4.8), (-25.66, 7.768, -4.8), (-25.66, 7.768, 4.8), (25.66, -7.768, -4.8), (25.66, -7.768, 4.8), (25.66, 7.768, -4.8), (25.66, 7.768, 4.8)], [], [(0, 1, 3, 2), (2, 3, 7, 6), (6, 7, 5, 4), (4, 5, 1, 0), (2, 6, 4, 0), (7, 3, 1, 5)])
_uv = me_cube_052.uv_layers.new(name='UVMap')
_uv.uv.foreach_set('vector', [0.375, 0.0, 0.625, 0.0, 0.625, 0.25, 0.375, 0.25, 0.375, 0.25, 0.625, 0.25, 0.625, 0.5, 0.375, 0.5, 0.375, 0.5, 0.625, 0.5, 0.625, 0.75, 0.375, 0.75, 0.375, 0.75, 0.625, 0.75, 0.625, 1.0, 0.375, 1.0, 0.125, 0.5, 0.375, 0.5, 0.375, 0.75, 0.125, 0.75, 0.625, 0.5, 0.875, 0.5, 0.875, 0.75, 0.625, 0.75])
me_cube_052.update()
me_cube_051 = bpy.data.meshes.new('Cube.051')
me_cube_051.from_pydata([(-25.66, -7.768, -4.8), (-25.66, -7.768, 4.8), (-25.66, 7.768, -4.8), (-25.66, 7.768, 4.8), (25.66, -7.768, -4.8), (25.66, -7.768, 4.8), (25.66, 7.768, -4.8), (25.66, 7.768, 4.8)], [], [(0, 1, 3, 2), (2, 3, 7, 6), (6, 7, 5, 4), (4, 5, 1, 0), (2, 6, 4, 0), (7, 3, 1, 5)])
_uv = me_cube_051.uv_layers.new(name='UVMap')
_uv.uv.foreach_set('vector', [0.375, 0.0, 0.625, 0.0, 0.625, 0.25, 0.375, 0.25, 0.375, 0.25, 0.625, 0.25, 0.625, 0.5, 0.375, 0.5, 0.375, 0.5, 0.625, 0.5, 0.625, 0.75, 0.375, 0.75, 0.375, 0.75, 0.625, 0.75, 0.625, 1.0, 0.375, 1.0, 0.125, 0.5, 0.375, 0.5, 0.375, 0.75, 0.125, 0.75, 0.625, 0.5, 0.875, 0.5, 0.875, 0.75, 0.625, 0.75])
me_cube_051.update()

# ---- objects
ob_cube = bpy.data.objects.new('Cube', me_cube)
ob_cube_001 = bpy.data.objects.new('Cube.001', me_cube_004)
ob_m_building_1 = bpy.data.objects.new('M-building 1', me_cube_001)
ob_m_building_2 = bpy.data.objects.new('M-building 2', me_cube_002)
ob_m_building_3 = bpy.data.objects.new('M-building 3', me_cube_003)
ob_cube_003 = bpy.data.objects.new('Cube.003', me_cube_013)
ob_m_building_1_002 = bpy.data.objects.new('M-building 1.002', me_cube_014)
ob_m_building_1_004 = bpy.data.objects.new('M-building 1.004', me_cube_016)
ob_s___building_002 = bpy.data.objects.new('S - building.002', me_cube_031)
ob_s___building_003 = bpy.data.objects.new('S - building.003', me_cube_032)
ob_s___building_1_001 = bpy.data.objects.new('S - building 1.001', me_cube_030)
ob_cube_004 = bpy.data.objects.new('Cube.004', me_cube_017)
ob_m_building_1_005 = bpy.data.objects.new('M-building 1.005', me_cube_018)
ob_m_building_1_006 = bpy.data.objects.new('M-building 1.006', me_cube_019)
ob_m_building_3_003 = bpy.data.objects.new('M-building 3.003', me_cube_020)
ob_cube_005 = bpy.data.objects.new('Cube.005', me_cube_021)
ob_m_building_1_007 = bpy.data.objects.new('M-building 1.007', me_cube_022)
ob_m_building_2_008 = bpy.data.objects.new('M-building 2.008', me_cube_023)
ob_m_building_3_004 = bpy.data.objects.new('M-building 3.004', me_cube_024)
ob_s___building_1 = bpy.data.objects.new('S - building 1', me_cube_027)
ob_s___building = bpy.data.objects.new('S - building', me_cube_028)
ob_s___building_001 = bpy.data.objects.new('S - building.001', me_cube_029)
ob_cube_007 = bpy.data.objects.new('Cube.007', me_cube_038)
ob_m_building_1_008 = bpy.data.objects.new('M-building 1.008', me_cube_037)
ob_m_building_2_001 = bpy.data.objects.new('M-building 2.001', me_cube_036)
ob_m_building_3_001 = bpy.data.objects.new('M-building 3.001', me_cube_035)
ob_m_building_3_005 = bpy.data.objects.new('M-building 3.005', me_cube_039)
ob_cube_002 = bpy.data.objects.new('Cube.002', me_cube_006)
ob_m_building_1_001 = bpy.data.objects.new('M-building 1.001', me_cube_007)
ob_m_building_3_002 = bpy.data.objects.new('M-building 3.002', me_cube_011)
ob_m_building_1_003 = bpy.data.objects.new('M-building 1.003', me_cube_012)
ob_cube_006 = bpy.data.objects.new('Cube.006', me_cube_046)
ob_m_building_2_002 = bpy.data.objects.new('M-building 2.002', me_cube_044)
ob_m_building_3_006 = bpy.data.objects.new('M-building 3.006', me_cube_043)
ob_s___building_1_002 = bpy.data.objects.new('S - building 1.002', me_cube_042)
ob_s___building_005 = bpy.data.objects.new('S - building.005', me_cube_041)
ob_s___building_004 = bpy.data.objects.new('S - building.004', me_cube_040)
ob_s___building_006 = bpy.data.objects.new('S - building.006', me_cube_047)
ob_s___building_1_003 = bpy.data.objects.new('S - building 1.003', me_cube_048)
ob_s___building_1_004 = bpy.data.objects.new('S - building 1.004', me_cube_049)
ob_s___building_1_005 = bpy.data.objects.new('S - building 1.005', me_cube_050)
ob_cube_008 = bpy.data.objects.new('Cube.008', me_cube_054)
ob_m_building_1_010 = bpy.data.objects.new('M-building 1.010', me_cube_053)
ob_m_building_1_009 = bpy.data.objects.new('M-building 1.009', me_cube_052)
ob_m_building_3_007 = bpy.data.objects.new('M-building 3.007', me_cube_051)

# ---- transforms, parenting, visibility, modifiers, constraints
ob_cube.location = (96.73, -104.2, 0.0)
ob_cube.lock_rotations_4d = False
ob_cube.empty_display_type = 'ARROWS'
ob_cube.lineart.crease_threshold = 0.0
ob_cube_001.location = (96.73, -104.2, 0.0)
ob_m_building_1.location = (96.89, -70.86, 0.0)
ob_m_building_2.location = (66.04, -104.5, 0.0)
ob_m_building_2.rotation_euler = (0.0, -0.0, 1.571)
ob_m_building_3.location = (127.1, -104.5, 0.0)
ob_m_building_3.rotation_euler = (0.0, -0.0, 1.571)
ob_cube_003.location = (-109.8, -104.2, 0.0)
ob_cube_003.lock_rotations_4d = False
ob_cube_003.empty_display_type = 'ARROWS'
ob_cube_003.lineart.crease_threshold = 0.0
ob_m_building_1_002.location = (-108.9, -78.49, 0.0)
ob_m_building_1_004.location = (-119.0, -119.7, 0.0)
ob_m_building_1_004.rotation_euler = (0.0, -0.0, 1.571)
ob_s___building_002.location = (-89.61, -99.58, 0.0)
ob_s___building_003.location = (-94.37, -119.3, 0.0)
ob_s___building_1_001.location = (-141.5, -106.3, 0.0)
ob_s___building_1_001.rotation_euler = (0.0, -0.0, -0.2264)
ob_cube_004.location = (-109.8, 1.848, 0.0)
ob_cube_004.lock_rotations_4d = False
ob_cube_004.empty_display_type = 'ARROWS'
ob_cube_004.lineart.crease_threshold = 0.0
ob_m_building_1_005.location = (-108.9, 27.55, 0.0)
ob_m_building_1_006.location = (-108.1, -24.46, 0.0)
ob_m_building_3_003.location = (-108.7, 1.838, 0.0)
ob_cube_005.location = (-8.576, 1.848, 0.0)
ob_cube_005.lock_rotations_4d = False
ob_cube_005.empty_display_type = 'ARROWS'
ob_cube_005.lineart.crease_threshold = 0.0
ob_m_building_1_007.location = (-7.793, 17.94, 0.0)
ob_m_building_1_007.rotation_euler = (0.0, -0.0, 158.7)
ob_m_building_2_008.location = (-18.73, -24.46, 0.0)
ob_m_building_3_004.location = (19.59, -9.11, 0.0)
ob_m_building_3_004.rotation_euler = (0.0, -0.0, 1.571)
ob_s___building_1.location = (-29.1, 32.45, 0.0)
ob_s___building.location = (-44.57, 16.13, 0.0)
ob_s___building_001.location = (-44.57, -1.668, 0.0)
ob_cube_007.location = (96.73, 1.927, 0.0)
ob_cube_007.lock_rotations_4d = False
ob_cube_007.empty_display_type = 'ARROWS'
ob_cube_007.lineart.crease_threshold = 0.0
ob_m_building_1_008.location = (96.89, 35.25, 0.0)
ob_m_building_2_001.location = (66.04, 1.602, 0.0)
ob_m_building_2_001.rotation_euler = (0.0, -0.0, 1.571)
ob_m_building_3_001.location = (127.1, 1.602, 0.0)
ob_m_building_3_001.rotation_euler = (0.0, -0.0, 1.571)
ob_m_building_3_005.location = (96.73, -6.087, 0.0)
ob_m_building_3_005.rotation_euler = (0.0, -0.0, 1.571)
ob_cube_002.location = (-8.61, -104.2, 0.0)
ob_cube_002.lock_rotations_4d = False
ob_cube_002.empty_display_type = 'ARROWS'
ob_cube_002.lineart.crease_threshold = 0.0
ob_m_building_1_001.location = (-25.99, -78.49, 0.0)
ob_m_building_3_002.location = (-7.501, -104.2, 0.0)
ob_m_building_1_003.location = (8.651, -130.5, 0.0)
ob_cube_006.location = (97.32, 103.0, 0.0)
ob_cube_006.lock_rotations_4d = False
ob_cube_006.empty_display_type = 'ARROWS'
ob_cube_006.lineart.crease_threshold = 0.0
ob_m_building_2_002.location = (86.28, 72.08, 0.0)
ob_m_building_3_006.location = (132.8, 87.79, 0.0)
ob_m_building_3_006.rotation_euler = (0.0, -0.0, 1.571)
ob_s___building_1_002.location = (90.39, 118.4, 0.0)
ob_s___building_1_002.rotation_euler = (0.0, -0.0, -0.04285)
ob_s___building_005.location = (68.92, 116.7, 0.0)
ob_s___building_004.location = (69.09, 98.05, 0.0)
ob_s___building_004.rotation_euler = (0.0, -0.0, 0.08694)
ob_s___building_006.location = (93.8, 96.87, 0.0)
ob_s___building_006.rotation_euler = (0.0, -0.0, 0.1329)
ob_s___building_1_003.location = (68.14, 135.3, 0.0)
ob_s___building_1_003.rotation_euler = (0.0, -0.0, 0.3292)
ob_s___building_1_004.location = (94.27, 135.7, 0.0)
ob_s___building_1_004.rotation_euler = (0.0, -0.0, 0.03682)
ob_s___building_1_005.location = (111.4, 97.38, 0.0)
ob_s___building_1_005.rotation_euler = (0.0, -0.0, 0.161)
ob_cube_008.location = (-109.8, 102.5, 0.0)
ob_cube_008.lock_rotations_4d = False
ob_cube_008.empty_display_type = 'ARROWS'
ob_cube_008.lineart.crease_threshold = 0.0
ob_m_building_1_010.location = (-72.86, 101.8, 0.0)
ob_m_building_1_010.rotation_euler = (0.0, -0.0, -1.571)
ob_m_building_1_009.location = (-145.4, 104.7, 0.0)
ob_m_building_1_009.rotation_euler = (0.0, -0.0, -1.571)
ob_m_building_3_007.location = (-109.8, 102.9, 0.0)

# ---- collection membership
col_block_1.objects.link(ob_cube)
col_block_1.objects.link(ob_cube_001)
col_block_1.objects.link(ob_m_building_1)
col_block_1.objects.link(ob_m_building_2)
col_block_1.objects.link(ob_m_building_3)
col_block_2.objects.link(ob_cube_003)
col_block_2.objects.link(ob_m_building_1_002)
col_block_2.objects.link(ob_m_building_1_004)
col_block_2.objects.link(ob_s___building_002)
col_block_2.objects.link(ob_s___building_003)
col_block_2.objects.link(ob_s___building_1_001)
col_block_3.objects.link(ob_cube_004)
col_block_3.objects.link(ob_m_building_1_005)
col_block_3.objects.link(ob_m_building_1_006)
col_block_3.objects.link(ob_m_building_3_003)
col_block_4.objects.link(ob_cube_005)
col_block_4.objects.link(ob_m_building_1_007)
col_block_4.objects.link(ob_m_building_2_008)
col_block_4.objects.link(ob_m_building_3_004)
col_block_4.objects.link(ob_s___building_1)
col_block_4.objects.link(ob_s___building)
col_block_4.objects.link(ob_s___building_001)
col_block_5.objects.link(ob_cube_007)
col_block_5.objects.link(ob_m_building_1_008)
col_block_5.objects.link(ob_m_building_2_001)
col_block_5.objects.link(ob_m_building_3_001)
col_block_5.objects.link(ob_m_building_3_005)
col_block_6.objects.link(ob_cube_002)
col_block_6.objects.link(ob_m_building_1_001)
col_block_6.objects.link(ob_m_building_3_002)
col_block_6.objects.link(ob_m_building_1_003)
col_block_7.objects.link(ob_cube_006)
col_block_7.objects.link(ob_m_building_2_002)
col_block_7.objects.link(ob_m_building_3_006)
col_block_7.objects.link(ob_s___building_1_002)
col_block_7.objects.link(ob_s___building_005)
col_block_7.objects.link(ob_s___building_004)
col_block_7.objects.link(ob_s___building_006)
col_block_7.objects.link(ob_s___building_1_003)
col_block_7.objects.link(ob_s___building_1_004)
col_block_7.objects.link(ob_s___building_1_005)
col_block_8.objects.link(ob_cube_008)
col_block_8.objects.link(ob_m_building_1_010)
col_block_8.objects.link(ob_m_building_1_009)
col_block_8.objects.link(ob_m_building_3_007)

# ---- scene / render settings (as saved in the file)
scene.frame_start = 1; scene.frame_end = 250; scene.frame_set(1)
scene.render.engine = 'BLENDER_EEVEE_NEXT'
bpy.context.view_layer.update()

# ---- added for rendering (the .blend has no active camera and no usable light): camera, sun
cam_auto = bpy.data.cameras.new('AutoCamera')
cam_auto.lens = 50.0
cam_auto.sensor_width = 36.0
cam_auto.clip_end = 6867.13
ob_auto_camera = bpy.data.objects.new('AutoCamera', cam_auto)
scene.collection.objects.link(ob_auto_camera)
ob_auto_camera.location = (385.044, -470.152, 313.033)
ob_auto_camera.rotation_euler = (1.09748, -7.21219e-08, 0.694738)
scene.camera = ob_auto_camera
light_auto_sun = bpy.data.lights.new('AutoSun', 'SUN')
light_auto_sun.energy = 3.0
light_auto_sun.angle = 0.0523599
ob_auto_sun = bpy.data.objects.new('AutoSun', light_auto_sun)
scene.collection.objects.link(ob_auto_sun)
ob_auto_sun.rotation_euler = (0.872665, 0.174533, 0.523599)
bpy.context.view_layer.update()
